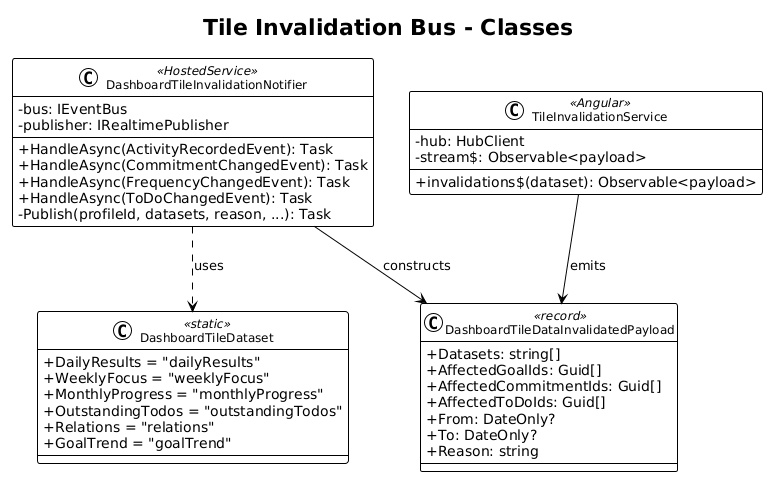

The diagram above was rendered by PlantUML. Its source (embedded in the PNG):
@startuml
!theme plain
skinparam classAttributeIconSize 0
skinparam classFontSize 12

title Tile Invalidation Bus - Classes

class DashboardTileDataInvalidatedPayload <<record>> {
    +Datasets: string[]
    +AffectedGoalIds: Guid[]
    +AffectedCommitmentIds: Guid[]
    +AffectedToDoIds: Guid[]
    +From: DateOnly?
    +To: DateOnly?
    +Reason: string
}

class DashboardTileDataset <<static>> {
    +DailyResults = "dailyResults"
    +WeeklyFocus = "weeklyFocus"
    +MonthlyProgress = "monthlyProgress"
    +OutstandingTodos = "outstandingTodos"
    +Relations = "relations"
    +GoalTrend = "goalTrend"
}

class DashboardTileInvalidationNotifier <<HostedService>> {
    -bus: IEventBus
    -publisher: IRealtimePublisher
    +HandleAsync(ActivityRecordedEvent): Task
    +HandleAsync(CommitmentChangedEvent): Task
    +HandleAsync(FrequencyChangedEvent): Task
    +HandleAsync(ToDoChangedEvent): Task
    -Publish(profileId, datasets, reason, ...): Task
}

class TileInvalidationService <<Angular>> {
    -hub: HubClient
    -stream$: Observable<payload>
    +invalidations$(dataset): Observable<payload>
}

DashboardTileInvalidationNotifier --> DashboardTileDataInvalidatedPayload : constructs
DashboardTileInvalidationNotifier ..> DashboardTileDataset : uses
TileInvalidationService --> DashboardTileDataInvalidatedPayload : emits
@enduml